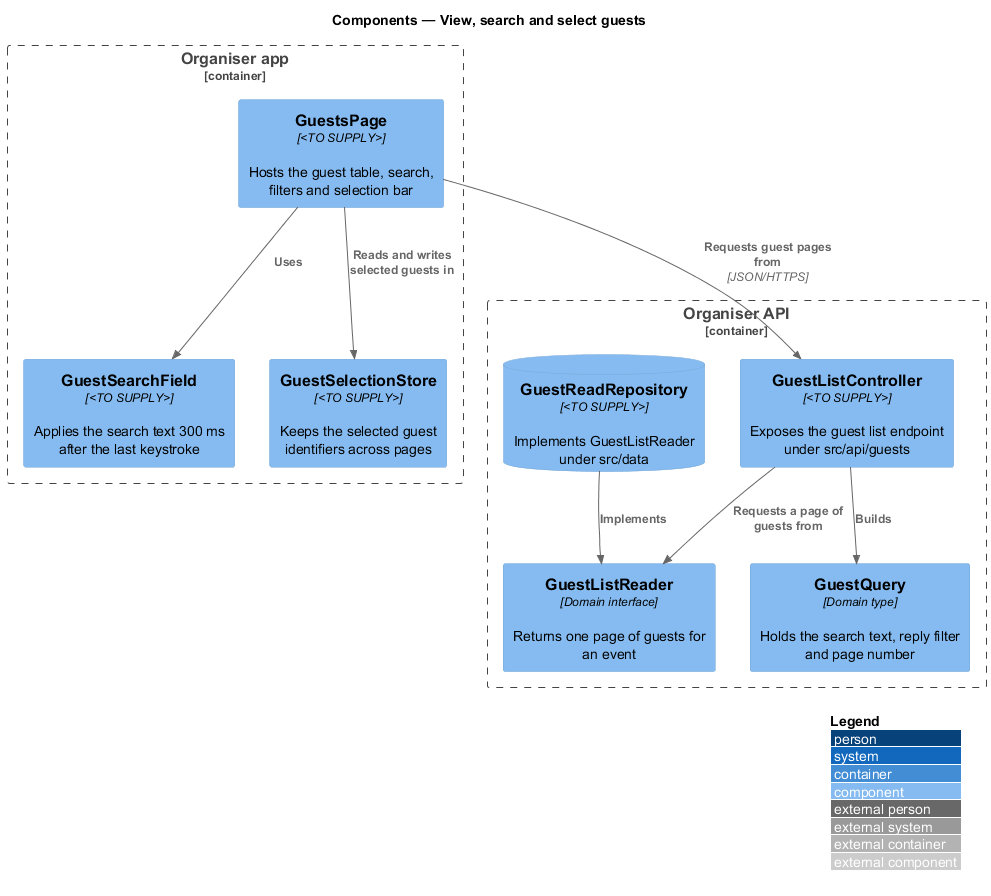

The diagram above was rendered by PlantUML. Its source (embedded in the PNG):
@startuml
!include <C4/C4_Component>
LAYOUT_WITH_LEGEND()
title Components — View, search and select guests

Container_Boundary(admin, "Organiser app") {
  Component(page, "GuestsPage", "<TO SUPPLY>", "Hosts the guest table, search, filters and selection bar")
  Component(search, "GuestSearchField", "<TO SUPPLY>", "Applies the search text 300 ms after the last keystroke")
  Component(selection, "GuestSelectionStore", "<TO SUPPLY>", "Keeps the selected guest identifiers across pages")
}
Container_Boundary(api, "Organiser API") {
  Component(ctrl, "GuestListController", "<TO SUPPLY>", "Exposes the guest list endpoint under src/api/guests")
  Component(query, "GuestQuery", "Domain type", "Holds the search text, reply filter and page number")
  Component(reader, "GuestListReader", "Domain interface", "Returns one page of guests for an event")
  ComponentDb(store, "GuestReadRepository", "<TO SUPPLY>", "Implements GuestListReader under src/data")
}

Rel(page, search, "Uses")
Rel(page, selection, "Reads and writes selected guests in")
Rel(page, ctrl, "Requests guest pages from", "JSON/HTTPS")
Rel(ctrl, query, "Builds")
Rel(ctrl, reader, "Requests a page of guests from")
Rel(store, reader, "Implements")
@enduml